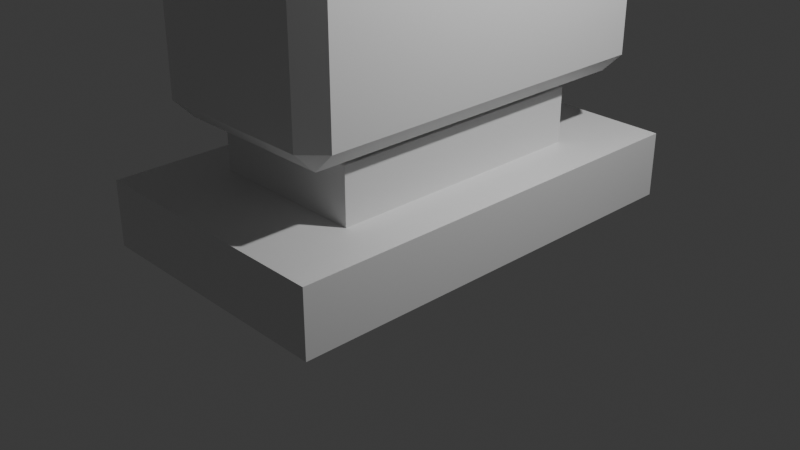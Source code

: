 # Source: Cannon.blend  (saved by Blender 4.4.30; exported with 4.5.12 LTS)
import bpy
from mathutils import Matrix  # noqa: F401  (used for matrix-valued properties, if any)

bpy.ops.wm.read_factory_settings(use_empty=True)
scene = bpy.context.scene
scene.name = 'Scene'

# ---- collections
col_collection = bpy.data.collections.new('Collection'); scene.collection.children.link(col_collection)

# ---- materials (node trees are filled in below, after node groups)
mat_material = bpy.data.materials.new('Material')
mat_material.alpha_threshold = 0.0
mat_material.roughness = 0.5
mat_material.line_color = (0.0, 0.0, 0.0, 1.0)
mat_material_001 = bpy.data.materials.new('Material.001')
mat_material_001.alpha_threshold = 0.0
mat_material_001.roughness = 0.5
mat_material_001.line_color = (0.0, 0.0, 0.0, 1.0)
mat_material_002 = bpy.data.materials.new('Material.002')
mat_material_002.alpha_threshold = 0.0
mat_material_002.roughness = 0.5
mat_material_002.line_color = (0.0, 0.0, 0.0, 1.0)

# ---- material node trees
mat_material.use_nodes = True; mat_material.node_tree.nodes.clear()
_N = mat_material.node_tree.nodes; _L = mat_material.node_tree.links
n0 = _N.new('ShaderNodeOutputMaterial'); n0.name = 'Material Output'; n0.location = (300, 300)
n1 = _N.new('ShaderNodeBsdfPrincipled'); n1.name = 'Principled BSDF'; n1.location = (10, 300)
n1.inputs[3].default_value = 1.45
_L.new(n1.outputs[0], n0.inputs[0])
n0.is_active_output = True
mat_material_001.use_nodes = True; mat_material_001.node_tree.nodes.clear()
_N = mat_material_001.node_tree.nodes; _L = mat_material_001.node_tree.links
n0 = _N.new('ShaderNodeOutputMaterial'); n0.name = 'Material Output'; n0.location = (300, 300)
n1 = _N.new('ShaderNodeBsdfPrincipled'); n1.name = 'Principled BSDF'; n1.location = (10, 300)
n1.inputs[3].default_value = 1.45
_L.new(n1.outputs[0], n0.inputs[0])
n0.is_active_output = True
mat_material_002.use_nodes = True; mat_material_002.node_tree.nodes.clear()
_N = mat_material_002.node_tree.nodes; _L = mat_material_002.node_tree.links
n0 = _N.new('ShaderNodeOutputMaterial'); n0.name = 'Material Output'; n0.location = (300, 300)
n1 = _N.new('ShaderNodeBsdfPrincipled'); n1.name = 'Principled BSDF'; n1.location = (10, 300)
n1.inputs[3].default_value = 1.45
_L.new(n1.outputs[0], n0.inputs[0])
n0.is_active_output = True

# ---- world
world_world = bpy.data.worlds.new('World'); scene.world = world_world
world_world.use_nodes = True; world_world.node_tree.nodes.clear()
_N = world_world.node_tree.nodes; _L = world_world.node_tree.links
n0 = _N.new('ShaderNodeOutputWorld'); n0.name = 'World Output'; n0.location = (300, 300)
n1 = _N.new('ShaderNodeBackground'); n1.name = 'Background'; n1.location = (10, 300)
n1.inputs[0].default_value = (0.05088, 0.05088, 0.05088, 1.0)
_L.new(n1.outputs[0], n0.inputs[0])
n0.is_active_output = True
world_world.color = (0.05088, 0.05088, 0.05088)
world_world.sun_shadow_jitter_overblur = 0.0

# ---- cameras
cam_camera = bpy.data.cameras.new('Camera')
cam_camera.clip_end = 100.0
cam_camera.ortho_scale = 7.314

# ---- lights
light_light = bpy.data.lights.new('Light', 'POINT')
light_light.energy = 1000.0
light_light.shadow_soft_size = 0.1

# ---- meshes
me_cube = bpy.data.meshes.new('Cube')
me_cube.from_pydata([(1.0, 1.0, 2.0), (1.0, 1.0, 0.0), (1.0, -1.0, 2.0), (1.0, -1.0, 0.0), (-1.0, 1.0, 2.0), (-1.0, 1.0, 0.0), (-1.0, -1.0, 2.0), (-1.0, -1.0, 0.0), (0.6089, 0.6089, 3.68), (0.6089, 0.6089, 1.231), (0.6089, -0.6089, 3.68), (0.6089, -0.6089, 1.231), (-0.6089, 0.6089, 3.68), (-0.6089, 0.6089, 1.231), (-0.6089, -0.6089, 3.68), (-0.6089, -0.6089, 1.231)], [], [(0, 4, 6, 2), (3, 2, 6, 7), (7, 6, 4, 5), (5, 1, 3, 7), (1, 0, 2, 3), (5, 4, 0, 1), (8, 12, 14, 10), (11, 10, 14, 15), (15, 14, 12, 13), (13, 9, 11, 15), (9, 8, 10, 11), (13, 12, 8, 9)])
me_cube.polygons.foreach_set('material_index', [0, 0, 0, 0, 0, 0, 1, 1, 1, 1, 1, 1])
_uv = me_cube.uv_layers.new(name='UVMap')
_uv.uv.foreach_set('vector', [0.625, 0.5, 0.875, 0.5, 0.875, 0.75, 0.625, 0.75, 0.375, 0.75, 0.625, 0.75, 0.625, 1.0, 0.375, 1.0, 0.375, 0.0, 0.625, 0.0, 0.625, 0.25, 0.375, 0.25, 0.125, 0.5, 0.375, 0.5, 0.375, 0.75, 0.125, 0.75, 0.375, 0.5, 0.625, 0.5, 0.625, 0.75, 0.375, 0.75, 0.375, 0.25, 0.625, 0.25, 0.625, 0.5, 0.375, 0.5, 0.625, 0.5, 0.875, 0.5, 0.875, 0.75, 0.625, 0.75, 0.375, 0.75, 0.625, 0.75, 0.625, 1.0, 0.375, 1.0, 0.375, 0.0, 0.625, 0.0, 0.625, 0.25, 0.375, 0.25, 0.125, 0.5, 0.375, 0.5, 0.375, 0.75, 0.125, 0.75, 0.375, 0.5, 0.625, 0.5, 0.625, 0.75, 0.375, 0.75, 0.375, 0.25, 0.625, 0.25, 0.625, 0.5, 0.375, 0.5])
me_cube.materials.append(mat_material)
me_cube.materials.append(mat_material_001)
me_cube.use_mirror_vertex_groups = False
me_cube.update()
me_cube_002 = bpy.data.meshes.new('Cube.002')
me_cube_002.from_pydata([(0.8661, 2.829, 0.4993), (0.8661, 2.611, 0.7172), (1.084, 2.611, 0.4993), (0.8661, 2.611, -1.0), (0.8661, 2.829, -0.7821), (1.084, 2.611, -0.7821), (1.084, -1.179, 0.4993), (0.8661, -1.179, 0.7172), (0.8661, -1.397, 0.4993), (1.084, -1.179, -0.7821), (0.8661, -1.397, -0.7821), (0.8661, -1.179, -1.0), (-0.8661, 2.829, 0.4993), (-1.084, 2.611, 0.4993), (-0.8661, 2.611, 0.7172), (-1.084, 2.611, -0.7821), (-0.8661, 2.829, -0.7821), (-0.8661, 2.611, -1.0), (-1.084, -1.179, 0.4993), (-0.8661, -1.397, 0.4993), (-0.8661, -1.179, 0.7172), (-0.8661, -1.179, -1.0), (-0.8661, -1.397, -0.7821), (-1.084, -1.179, -0.7821)], [], [(17, 3, 11, 21), (23, 18, 13, 15), (10, 8, 19, 22), (1, 14, 20, 7), (5, 2, 6, 9), (0, 1, 2), (3, 4, 5), (6, 7, 8), (9, 10, 11), (12, 13, 14), (15, 16, 17), (18, 19, 20), (21, 22, 23), (17, 21, 23, 15), (3, 17, 16, 4), (2, 5, 4, 0), (22, 19, 18, 23), (8, 10, 9, 6), (12, 16, 15, 13), (7, 20, 19, 8), (1, 7, 6, 2), (21, 11, 10, 22), (20, 14, 13, 18), (14, 1, 0, 12), (11, 3, 5, 9), (16, 12, 0, 4)])
_uv = me_cube_002.uv_layers.new(name='UVMap')
_uv.uv.foreach_set('vector', [0.1501, 0.5129, 0.3499, 0.5129, 0.3499, 0.7371, 0.1501, 0.7371, 0.4067, 0.01289, 0.5933, 0.01289, 0.5933, 0.2371, 0.4067, 0.2371, 0.4067, 0.7751, 0.5933, 0.7751, 0.5933, 0.9749, 0.4067, 0.9749, 0.6501, 0.5129, 0.8499, 0.5129, 0.8499, 0.7371, 0.6501, 0.7371, 0.4067, 0.5129, 0.5933, 0.5129, 0.5933, 0.7371, 0.4067, 0.7371, 0.5933, 0.4749, 0.625, 0.4749, 0.5933, 0.5, 0.3499, 0.5129, 0.3499, 0.5, 0.375, 0.5129, 0.5933, 0.75, 0.625, 0.7751, 0.5933, 0.7751, 0.375, 0.7371, 0.3499, 0.75, 0.3499, 0.7371, 0.5933, 0.25, 0.5933, 0.2371, 0.625, 0.2371, 0.125, 0.5129, 0.1501, 0.5, 0.1501, 0.5129, 0.5933, 0.01289, 0.5933, 0.0, 0.625, 0.01289, 0.1501, 0.7371, 0.1501, 0.75, 0.125, 0.7371, 0.1501, 0.5129, 0.1501, 0.7371, 0.125, 0.7371, 0.125, 0.5129, 0.3499, 0.5129, 0.1501, 0.5129, 0.1501, 0.5, 0.3499, 0.5, 0.5933, 0.5129, 0.4067, 0.5129, 0.4067, 0.4749, 0.5933, 0.4749, 0.4067, 0.0, 0.5933, 0.0, 0.5933, 0.01289, 0.4067, 0.01289, 0.5933, 0.7751, 0.4067, 0.7751, 0.4067, 0.7371, 0.5933, 0.7371, 0.5933, 0.2751, 0.4067, 0.2751, 0.4067, 0.2371, 0.5933, 0.2371, 0.625, 0.7751, 0.625, 0.9749, 0.5933, 0.9749, 0.5933, 0.7751, 0.6501, 0.5129, 0.6501, 0.7371, 0.5933, 0.7371, 0.5933, 0.5129, 0.1501, 0.7371, 0.3499, 0.7371, 0.3499, 0.75, 0.1501, 0.75, 0.625, 0.01289, 0.625, 0.2371, 0.5933, 0.2371, 0.5933, 0.01289, 0.625, 0.2751, 0.625, 0.4749, 0.5933, 0.4749, 0.5933, 0.2751, 0.3499, 0.7371, 0.3499, 0.5129, 0.4067, 0.5129, 0.4067, 0.7371, 0.4067, 0.2751, 0.5933, 0.2751, 0.5933, 0.4749, 0.4067, 0.4749])
me_cube_002.materials.append(mat_material_002)
me_cube_002.use_mirror_vertex_groups = False
me_cube_002.update()
me_x = bpy.data.meshes.new('円柱')
me_x.from_pydata([(0.0, 0.7496, -1.0), (0.0, 1.0, 1.0), (0.3748, 0.6491, -1.0), (0.5, 0.866, 1.0), (0.6491, 0.3748, -1.0), (0.866, 0.5, 1.0), (0.7496, 0.0, -1.0), (1.0, 0.0, 1.0), (0.6491, -0.3748, -1.0), (0.866, -0.5, 1.0), (0.3748, -0.6491, -1.0), (0.5, -0.866, 1.0), (0.0, -0.7496, -1.0), (0.0, -1.0, 1.0), (-0.3748, -0.6491, -1.0), (-0.5, -0.866, 1.0), (-0.6491, -0.3748, -1.0), (-0.866, -0.5, 1.0), (-0.7496, 0.0, -1.0), (-1.0, 0.0, 1.0), (-0.6491, 0.3748, -1.0), (-0.866, 0.5, 1.0), (-0.3748, 0.6491, -1.0), (-0.5, 0.866, 1.0), (0.0, 1.0, -1.0), (0.5, 0.866, -1.0), (0.866, 0.5, -1.0), (1.0, 0.0, -1.0), (0.866, -0.5, -1.0), (0.5, -0.866, -1.0), (0.0, -1.0, -1.0), (-0.5, -0.866, -1.0), (-0.866, -0.5, -1.0), (-1.0, 0.0, -1.0), (-0.866, 0.5, -1.0), (-0.5, 0.866, -1.0), (0.0, 0.7496, -0.372), (0.3748, 0.6491, -0.372), (0.6491, 0.3748, -0.372), (0.7496, 0.0, -0.372), (0.6491, -0.3748, -0.372), (0.3748, -0.6491, -0.372), (0.0, -0.7496, -0.372), (-0.3748, -0.6491, -0.372), (-0.6491, -0.3748, -0.372), (-0.7496, 0.0, -0.372), (-0.6491, 0.3748, -0.372), (-0.3748, 0.6491, -0.372)], [], [(24, 1, 3, 25), (25, 3, 5, 26), (26, 5, 7, 27), (27, 7, 9, 28), (28, 9, 11, 29), (29, 11, 13, 30), (30, 13, 15, 31), (31, 15, 17, 32), (32, 17, 19, 33), (33, 19, 21, 34), (3, 1, 23, 21, 19, 17, 15, 13, 11, 9, 7, 5), (34, 21, 23, 35), (35, 23, 1, 24), (14, 16, 44, 43), (2, 0, 24, 25), (4, 2, 25, 26), (6, 4, 26, 27), (8, 6, 27, 28), (10, 8, 28, 29), (12, 10, 29, 30), (14, 12, 30, 31), (16, 14, 31, 32), (18, 16, 32, 33), (20, 18, 33, 34), (22, 20, 34, 35), (0, 22, 35, 24), (36, 37, 38, 39, 40, 41, 42, 43, 44, 45, 46, 47), (8, 10, 41, 40), (22, 0, 36, 47), (2, 4, 38, 37), (16, 18, 45, 44), (10, 12, 42, 41), (4, 6, 39, 38), (18, 20, 46, 45), (12, 14, 43, 42), (6, 8, 40, 39), (20, 22, 47, 46), (0, 2, 37, 36)])
_uv = me_x.uv_layers.new(name='UVマップ')
_uv.uv.foreach_set('vector', [1.0, 0.5, 1.0, 1.0, 0.9167, 1.0, 0.9167, 0.5, 0.9167, 0.5, 0.9167, 1.0, 0.8333, 1.0, 0.8333, 0.5, 0.8333, 0.5, 0.8333, 1.0, 0.75, 1.0, 0.75, 0.5, 0.75, 0.5, 0.75, 1.0, 0.6667, 1.0, 0.6667, 0.5, 0.6667, 0.5, 0.6667, 1.0, 0.5833, 1.0, 0.5833, 0.5, 0.5833, 0.5, 0.5833, 1.0, 0.5, 1.0, 0.5, 0.5, 0.5, 0.5, 0.5, 1.0, 0.4167, 1.0, 0.4167, 0.5, 0.4167, 0.5, 0.4167, 1.0, 0.3333, 1.0, 0.3333, 0.5, 0.3333, 0.5, 0.3333, 1.0, 0.25, 1.0, 0.25, 0.5, 0.25, 0.5, 0.25, 1.0, 0.1667, 1.0, 0.1667, 0.5, 0.37, 0.4578, 0.25, 0.49, 0.13, 0.4578, 0.04215, 0.37, 0.01, 0.25, 0.04215, 0.13, 0.13, 0.04215, 0.25, 0.01, 0.37, 0.04215, 0.4578, 0.13, 0.49, 0.25, 0.4578, 0.37, 0.1667, 0.5, 0.1667, 1.0, 0.08333, 1.0, 0.08333, 0.5, 0.08333, 0.5, 0.08333, 1.0, 7.451e-08, 1.0, 7.451e-08, 0.5, 0.6601, 0.09421, 0.5942, 0.1601, 0.5942, 0.1601, 0.6601, 0.09421, 0.8399, 0.4058, 0.75, 0.4299, 0.75, 0.49, 0.87, 0.4578, 0.9058, 0.3399, 0.8399, 0.4058, 0.87, 0.4578, 0.9578, 0.37, 0.9299, 0.25, 0.9058, 0.3399, 0.9578, 0.37, 0.99, 0.25, 0.9058, 0.1601, 0.9299, 0.25, 0.99, 0.25, 0.9578, 0.13, 0.8399, 0.09421, 0.9058, 0.1601, 0.9578, 0.13, 0.87, 0.04215, 0.75, 0.0701, 0.8399, 0.09421, 0.87, 0.04215, 0.75, 0.01, 0.6601, 0.09421, 0.75, 0.0701, 0.75, 0.01, 0.63, 0.04215, 0.5942, 0.1601, 0.6601, 0.09421, 0.63, 0.04215, 0.5422, 0.13, 0.5701, 0.25, 0.5942, 0.1601, 0.5422, 0.13, 0.51, 0.25, 0.5942, 0.3399, 0.5701, 0.25, 0.51, 0.25, 0.5422, 0.37, 0.6601, 0.4058, 0.5942, 0.3399, 0.5422, 0.37, 0.63, 0.4578, 0.75, 0.4299, 0.6601, 0.4058, 0.63, 0.4578, 0.75, 0.49, 0.75, 0.4299, 0.8399, 0.4058, 0.9058, 0.3399, 0.9299, 0.25, 0.9058, 0.1601, 0.8399, 0.09421, 0.75, 0.0701, 0.6601, 0.09421, 0.5942, 0.1601, 0.5701, 0.25, 0.5942, 0.3399, 0.6601, 0.4058, 0.9058, 0.1601, 0.8399, 0.09421, 0.8399, 0.09421, 0.9058, 0.1601, 0.6601, 0.4058, 0.75, 0.4299, 0.75, 0.4299, 0.6601, 0.4058, 0.8399, 0.4058, 0.9058, 0.3399, 0.9058, 0.3399, 0.8399, 0.4058, 0.5942, 0.1601, 0.5701, 0.25, 0.5701, 0.25, 0.5942, 0.1601, 0.8399, 0.09421, 0.75, 0.0701, 0.75, 0.0701, 0.8399, 0.09421, 0.9058, 0.3399, 0.9299, 0.25, 0.9299, 0.25, 0.9058, 0.3399, 0.5701, 0.25, 0.5942, 0.3399, 0.5942, 0.3399, 0.5701, 0.25, 0.75, 0.0701, 0.6601, 0.09421, 0.6601, 0.09421, 0.75, 0.0701, 0.9299, 0.25, 0.9058, 0.1601, 0.9058, 0.1601, 0.9299, 0.25, 0.5942, 0.3399, 0.6601, 0.4058, 0.6601, 0.4058, 0.5942, 0.3399, 0.75, 0.4299, 0.8399, 0.4058, 0.8399, 0.4058, 0.75, 0.4299])
me_x.update()

# ---- objects
ob_stand = bpy.data.objects.new('Stand', me_cube)
ob_light = bpy.data.objects.new('Light', light_light)
ob_camera = bpy.data.objects.new('Camera', cam_camera)
ob_cannon = bpy.data.objects.new('Cannon', me_cube_002)
ob_x = bpy.data.objects.new('円柱', me_x)

# ---- transforms, parenting, visibility, modifiers, constraints
ob_stand.location = (0.0, 0.0, 0.0)
ob_stand.scale = (1.391, 2.336, 0.3457)
ob_stand.lock_rotations_4d = False
ob_stand.empty_display_type = 'ARROWS'
ob_stand.lineart.crease_threshold = 0.0
ob_light.location = (4.076, 1.005, 5.904)
ob_light.rotation_euler = (0.6503, 0.05522, 1.866)
ob_light.lock_rotations_4d = False
ob_light.empty_display_type = 'ARROWS'
ob_light.color = (0.0, 0.0, 0.0, 0.0)
ob_light.lineart.crease_threshold = 0.0
ob_camera.location = (7.359, -6.926, 4.958)
ob_camera.rotation_euler = (1.109, 0.0, 0.8149)
ob_camera.lock_rotations_4d = False
ob_camera.empty_display_type = 'ARROWS'
ob_camera.color = (0.0, 0.0, 0.0, 0.0)
ob_camera.display_type = 'WIRE'
ob_camera.lineart.crease_threshold = 0.0
ob_cannon.location = (0.0, -0.5701, 2.314)
ob_cannon.lock_rotations_4d = False
ob_cannon.empty_display_type = 'ARROWS'
ob_cannon.lineart.crease_threshold = 0.0
ob_x.location = (0.0, 2.32, 2.151)
ob_x.rotation_euler = (1.571, -0.0, 0.0)
ob_x.scale = (0.39, 0.39, 0.1311)

# ---- collection membership
col_collection.objects.link(ob_stand)
col_collection.objects.link(ob_light)
col_collection.objects.link(ob_camera)
col_collection.objects.link(ob_cannon)
col_collection.objects.link(ob_x)

# ---- scene / render settings (as saved in the file)
scene.camera = ob_camera
scene.frame_start = 1; scene.frame_end = 250; scene.frame_set(1)
scene.render.engine = 'BLENDER_EEVEE_NEXT'
bpy.context.view_layer.update()

